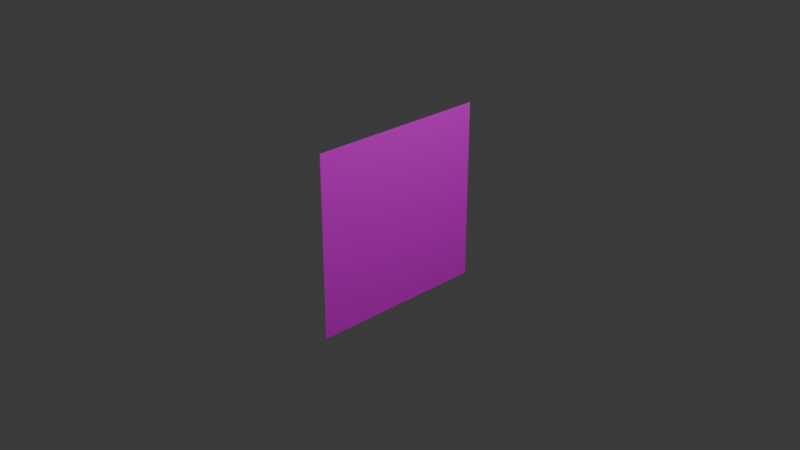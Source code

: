 # Source: CatchEffect.blend  (saved by Blender 4.3.34; exported with 4.5.12 LTS)
import bpy
from mathutils import Matrix  # noqa: F401  (used for matrix-valued properties, if any)

bpy.ops.wm.read_factory_settings(use_empty=True)
scene = bpy.context.scene
scene.name = 'Scene'

# ---- collections
col_collection = bpy.data.collections.new('Collection'); scene.collection.children.link(col_collection)

# ---- images (referenced by path relative to the original .blend; pixels are not part of the script)
import os
ASSET_DIR = os.environ.get("B2B_ASSET_DIR", "")  # directory of the original .blend (textures are referenced by path, not embedded)
HERE = os.path.dirname(os.path.abspath(__file__))  # packed textures are extracted next to this script under _unpacked/

def load_image(name, relpath, width, height, colorspace="sRGB"):
    """Load a texture the original file referenced (path relative to the .blend, or extracted next to this script)."""
    p = next((c for c in (os.path.join(HERE, relpath), os.path.join(ASSET_DIR, relpath)) if relpath and os.path.exists(c)), "")
    if p:
        img = bpy.data.images.load(p, check_existing=True)
        img.name = name
    else:  # same state as the original file: an image datablock whose file is absent (Cycles renders it pink)
        img = bpy.data.images.new(name, width, height)
        img.source = "FILE"
        img.filepath = "//" + (relpath or name)
    img.colorspace_settings.name = colorspace
    return img
img_catcheffect = load_image('CatchEffect', 'CatchEffect.png', 1024, 1024, 'sRGB')

# ---- materials (node trees are filled in below, after node groups)
mat_x = bpy.data.materials.new('マテリアル')

# ---- material node trees
mat_x.use_nodes = True; mat_x.node_tree.nodes.clear()
_N = mat_x.node_tree.nodes; _L = mat_x.node_tree.links
n0 = _N.new('ShaderNodeBsdfPrincipled'); n0.name = 'プリンシプルBSDF'; n0.location = (10, 300)
n1 = _N.new('ShaderNodeOutputMaterial'); n1.name = 'マテリアル出力'; n1.location = (300, 300)
n2 = _N.new('ShaderNodeTexImage'); n2.name = '画像テクスチャ'; n2.location = (-280, 280)
n2.image = img_catcheffect
_L.new(n0.outputs[0], n1.inputs[0])
_L.new(n2.outputs[0], n0.inputs[0])
_L.new(n2.outputs[1], n0.inputs[4])
n1.is_active_output = True

# ---- world
world_world = bpy.data.worlds.new('World'); scene.world = world_world
world_world.use_nodes = True; world_world.node_tree.nodes.clear()
_N = world_world.node_tree.nodes; _L = world_world.node_tree.links
n0 = _N.new('ShaderNodeOutputWorld'); n0.name = 'World Output'; n0.location = (300, 300)
n1 = _N.new('ShaderNodeBackground'); n1.name = 'Background'; n1.location = (10, 300)
n1.inputs[0].default_value = (0.05088, 0.05088, 0.05088, 1.0)
_L.new(n1.outputs[0], n0.inputs[0])
n0.is_active_output = True
world_world.color = (0.05088, 0.05088, 0.05088)
world_world.sun_shadow_jitter_overblur = 0.0

# ---- cameras
cam_camera = bpy.data.cameras.new('Camera')
cam_camera.clip_end = 100.0
cam_camera.ortho_scale = 7.314

# ---- lights
light_light = bpy.data.lights.new('Light', 'POINT')
light_light.energy = 1000.0
light_light.shadow_soft_size = 0.1

# ---- meshes
me_x = bpy.data.meshes.new('平面')
me_x.from_pydata([(3.179e-08, 1.0, -1.0), (-1.192e-07, -1.0, -1.0), (1.192e-07, 1.0, 1.0), (-3.179e-08, -1.0, 1.0)], [], [(0, 1, 3, 2)])
_uv = me_x.uv_layers.new(name='UVマップ')
_uv.uv.foreach_set('vector', [0.0, 0.0, 1.0, 0.0, 1.0, 1.0, 0.0, 1.0])
me_x.materials.append(mat_x)
me_x.update()
arm_x = bpy.data.armatures.new('アーマチュア')  # bones are not reproduced

# ---- objects
ob_light = bpy.data.objects.new('Light', light_light)
ob_camera = bpy.data.objects.new('Camera', cam_camera)
ob_x = bpy.data.objects.new('平面', me_x)
ob_x_1 = bpy.data.objects.new('アーマチュア', arm_x)

# ---- transforms, parenting, visibility, modifiers, constraints
ob_light.location = (4.076, 1.005, 5.904)
ob_light.rotation_euler = (0.6503, 0.05522, 1.866)
ob_light.lock_rotations_4d = False
ob_light.empty_display_type = 'ARROWS'
ob_light.color = (0.0, 0.0, 0.0, 0.0)
ob_light.lineart.crease_threshold = 0.0
ob_camera.location = (7.359, -6.926, 4.958)
ob_camera.rotation_euler = (1.109, 0.0, 0.8149)
ob_camera.lock_rotations_4d = False
ob_camera.empty_display_type = 'ARROWS'
ob_camera.color = (0.0, 0.0, 0.0, 0.0)
ob_camera.display_type = 'WIRE'
ob_camera.lineart.crease_threshold = 0.0
ob_x.parent = ob_x_1
ob_x.matrix_parent_inverse = Matrix(((1.0, -0.0, 0.0, -0.0), (-0.0, 1.0, -0.0, 0.0), (0.0, -0.0, 1.0, 0.4161), (-0.0, 0.0, -0.0, 1.0)))
ob_x.location = (0.0, 0.0, 0.0)
_vg = ob_x.vertex_groups.new(name='ボーン')
_vg.add([0, 1, 2, 3], 1.0, 'REPLACE')
_m = ob_x.modifiers.new('アーマチュア', 'ARMATURE')
_m.object = ob_x_1
ob_x_1.location = (0.0, 0.0, -0.4161)

# ---- collection membership
col_collection.objects.link(ob_light)
col_collection.objects.link(ob_camera)
col_collection.objects.link(ob_x)
col_collection.objects.link(ob_x_1)

# ---- scene / render settings (as saved in the file)
scene.camera = ob_camera
scene.frame_start = 1; scene.frame_end = 60; scene.frame_set(57)
scene.render.engine = 'BLENDER_EEVEE_NEXT'
scene.render.fps = 60
bpy.context.view_layer.update()
